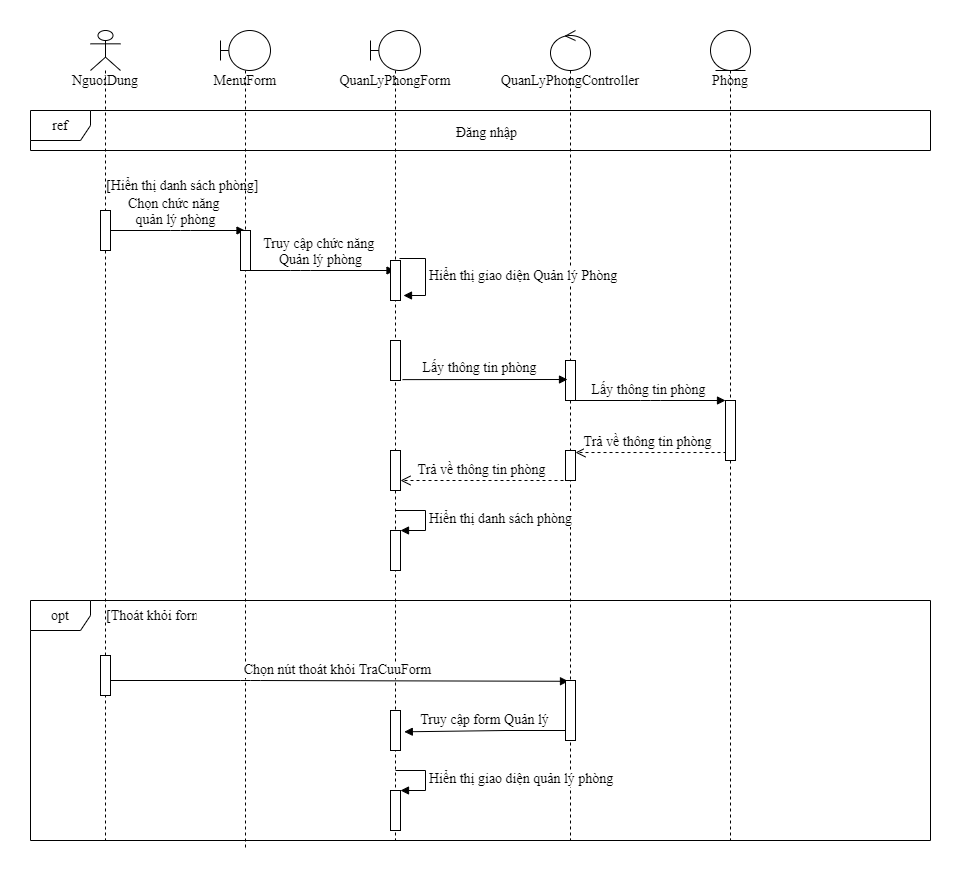

The diagram above was exported from draw.io. Its source (the exported page's mxGraphModel, read from the mxfile embedded in the PNG):
<mxGraphModel dx="768" dy="482" grid="1" gridSize="10" guides="1" tooltips="1" connect="1" arrows="1" fold="1" page="1" pageScale="1" pageWidth="850" pageHeight="1100" math="0" shadow="0">
  <root>
    <mxCell id="8rBKVo-ZSymj8N3BLyqf-0" />
    <mxCell id="8rBKVo-ZSymj8N3BLyqf-1" parent="8rBKVo-ZSymj8N3BLyqf-0" />
    <mxCell id="8rBKVo-ZSymj8N3BLyqf-2" value="&lt;font style=&quot;font-size: 14px;&quot;&gt;Chọn chức năng &lt;br style=&quot;font-size: 14px;&quot;&gt;quản lý phòng&lt;/font&gt;" style="html=1;verticalAlign=bottom;endArrow=block;fontFamily=Times New Roman;fontSize=14;" parent="8rBKVo-ZSymj8N3BLyqf-1" source="8rBKVo-ZSymj8N3BLyqf-3" target="8rBKVo-ZSymj8N3BLyqf-18" edge="1">
      <mxGeometry width="80" relative="1" as="geometry">
        <mxPoint x="520" y="400" as="sourcePoint" />
        <mxPoint x="600" y="400" as="targetPoint" />
        <Array as="points">
          <mxPoint x="160" y="320" />
        </Array>
      </mxGeometry>
    </mxCell>
    <mxCell id="8rBKVo-ZSymj8N3BLyqf-3" value="NguoiDung&lt;br style=&quot;font-size: 14px;&quot;&gt;" style="shape=umlLifeline;participant=umlActor;perimeter=lifelinePerimeter;whiteSpace=wrap;html=1;container=1;collapsible=0;recursiveResize=0;verticalAlign=top;spacingTop=36;outlineConnect=0;fontFamily=Times New Roman;fontSize=14;" parent="8rBKVo-ZSymj8N3BLyqf-1" vertex="1">
      <mxGeometry x="70" y="120" width="30" height="810" as="geometry" />
    </mxCell>
    <mxCell id="8rBKVo-ZSymj8N3BLyqf-4" value="" style="html=1;points=[];perimeter=orthogonalPerimeter;fontFamily=Times New Roman;fontSize=14;" parent="8rBKVo-ZSymj8N3BLyqf-3" vertex="1">
      <mxGeometry x="10" y="180" width="10" height="40" as="geometry" />
    </mxCell>
    <mxCell id="8rBKVo-ZSymj8N3BLyqf-5" value="QuanLyPhongForm&lt;br style=&quot;font-size: 14px;&quot;&gt;" style="shape=umlLifeline;participant=umlBoundary;perimeter=lifelinePerimeter;whiteSpace=wrap;html=1;container=1;collapsible=0;recursiveResize=0;verticalAlign=top;spacingTop=36;outlineConnect=0;fontFamily=Times New Roman;fontSize=14;" parent="8rBKVo-ZSymj8N3BLyqf-1" vertex="1">
      <mxGeometry x="350" y="120" width="50" height="810" as="geometry" />
    </mxCell>
    <mxCell id="8rBKVo-ZSymj8N3BLyqf-6" value="QuanLyPhongController" style="shape=umlLifeline;participant=umlControl;perimeter=lifelinePerimeter;whiteSpace=wrap;html=1;container=1;collapsible=0;recursiveResize=0;verticalAlign=top;spacingTop=36;outlineConnect=0;fontFamily=Times New Roman;fontSize=14;" parent="8rBKVo-ZSymj8N3BLyqf-1" vertex="1">
      <mxGeometry x="530" y="120" width="40" height="810" as="geometry" />
    </mxCell>
    <mxCell id="8rBKVo-ZSymj8N3BLyqf-7" value="Phòng" style="shape=umlLifeline;participant=umlEntity;perimeter=lifelinePerimeter;whiteSpace=wrap;html=1;container=1;collapsible=0;recursiveResize=0;verticalAlign=top;spacingTop=36;outlineConnect=0;fontFamily=Times New Roman;fontSize=14;" parent="8rBKVo-ZSymj8N3BLyqf-1" vertex="1">
      <mxGeometry x="690" y="120" width="40" height="810" as="geometry" />
    </mxCell>
    <mxCell id="8rBKVo-ZSymj8N3BLyqf-8" value="ref" style="shape=umlFrame;whiteSpace=wrap;html=1;fontFamily=Times New Roman;fontSize=14;" parent="8rBKVo-ZSymj8N3BLyqf-1" vertex="1">
      <mxGeometry x="10" y="200" width="900" height="40" as="geometry" />
    </mxCell>
    <mxCell id="8rBKVo-ZSymj8N3BLyqf-9" value="Đăng nhập" style="text;strokeColor=none;fillColor=none;align=left;verticalAlign=top;spacingLeft=4;spacingRight=4;overflow=hidden;rotatable=0;points=[[0,0.5],[1,0.5]];portConstraint=eastwest;fontFamily=Times New Roman;fontSize=14;" parent="8rBKVo-ZSymj8N3BLyqf-1" vertex="1">
      <mxGeometry x="430" y="207" width="100" height="26" as="geometry" />
    </mxCell>
    <mxCell id="8rBKVo-ZSymj8N3BLyqf-10" value="[Hiển thị danh sách phòng]" style="text;strokeColor=none;fillColor=none;align=left;verticalAlign=top;spacingLeft=4;spacingRight=4;overflow=hidden;rotatable=0;points=[[0,0.5],[1,0.5]];portConstraint=eastwest;fontFamily=Times New Roman;fontSize=14;" parent="8rBKVo-ZSymj8N3BLyqf-1" vertex="1">
      <mxGeometry x="80" y="260" width="190" height="26" as="geometry" />
    </mxCell>
    <mxCell id="8rBKVo-ZSymj8N3BLyqf-11" value="&lt;font style=&quot;font-size: 14px;&quot;&gt;Truy cập chức năng &lt;br style=&quot;font-size: 14px;&quot;&gt;Quản lý phòng&lt;br style=&quot;font-size: 14px;&quot;&gt;&lt;/font&gt;" style="html=1;verticalAlign=bottom;endArrow=block;fontFamily=Times New Roman;fontSize=14;" parent="8rBKVo-ZSymj8N3BLyqf-1" source="8rBKVo-ZSymj8N3BLyqf-18" target="8rBKVo-ZSymj8N3BLyqf-5" edge="1">
      <mxGeometry width="80" relative="1" as="geometry">
        <mxPoint x="480" y="360" as="sourcePoint" />
        <mxPoint x="560" y="360" as="targetPoint" />
        <Array as="points">
          <mxPoint x="280" y="360" />
        </Array>
      </mxGeometry>
    </mxCell>
    <mxCell id="8rBKVo-ZSymj8N3BLyqf-12" value="" style="html=1;points=[];perimeter=orthogonalPerimeter;fontFamily=Times New Roman;fontSize=14;" parent="8rBKVo-ZSymj8N3BLyqf-1" vertex="1">
      <mxGeometry x="370" y="430" width="10" height="40" as="geometry" />
    </mxCell>
    <mxCell id="8rBKVo-ZSymj8N3BLyqf-13" value="" style="html=1;points=[];perimeter=orthogonalPerimeter;fontFamily=Times New Roman;fontSize=14;" parent="8rBKVo-ZSymj8N3BLyqf-1" vertex="1">
      <mxGeometry x="545" y="450" width="10" height="40" as="geometry" />
    </mxCell>
    <mxCell id="8rBKVo-ZSymj8N3BLyqf-14" value="&lt;font style=&quot;font-size: 14px;&quot;&gt;Lấy thông tin phòng&lt;/font&gt;" style="html=1;verticalAlign=bottom;endArrow=block;exitX=1.2;exitY=0.978;exitDx=0;exitDy=0;exitPerimeter=0;entryX=0.2;entryY=0.475;entryDx=0;entryDy=0;entryPerimeter=0;fontFamily=Times New Roman;fontSize=14;" parent="8rBKVo-ZSymj8N3BLyqf-1" source="8rBKVo-ZSymj8N3BLyqf-12" target="8rBKVo-ZSymj8N3BLyqf-13" edge="1">
      <mxGeometry x="-0.062" y="1" width="80" relative="1" as="geometry">
        <mxPoint x="480" y="360" as="sourcePoint" />
        <mxPoint x="560" y="360" as="targetPoint" />
        <Array as="points" />
        <mxPoint as="offset" />
      </mxGeometry>
    </mxCell>
    <mxCell id="8rBKVo-ZSymj8N3BLyqf-15" value="&lt;font style=&quot;font-size: 14px;&quot;&gt;Trả về thông tin phòng&lt;/font&gt;" style="html=1;verticalAlign=bottom;endArrow=open;dashed=1;endSize=8;exitX=0.1;exitY=0.867;exitDx=0;exitDy=0;exitPerimeter=0;fontFamily=Times New Roman;fontSize=14;" parent="8rBKVo-ZSymj8N3BLyqf-1" source="8rBKVo-ZSymj8N3BLyqf-21" target="8rBKVo-ZSymj8N3BLyqf-22" edge="1">
      <mxGeometry x="0.0488" relative="1" as="geometry">
        <mxPoint x="560" y="360" as="sourcePoint" />
        <mxPoint x="692" y="532" as="targetPoint" />
        <mxPoint as="offset" />
        <Array as="points" />
      </mxGeometry>
    </mxCell>
    <mxCell id="8rBKVo-ZSymj8N3BLyqf-16" value="" style="html=1;points=[];perimeter=orthogonalPerimeter;fontFamily=Times New Roman;fontSize=14;" parent="8rBKVo-ZSymj8N3BLyqf-1" vertex="1">
      <mxGeometry x="370" y="540" width="10" height="40" as="geometry" />
    </mxCell>
    <mxCell id="8rBKVo-ZSymj8N3BLyqf-17" value="&lt;font style=&quot;font-size: 14px;&quot;&gt;Trả về thông tin phòng&lt;/font&gt;" style="html=1;verticalAlign=bottom;endArrow=open;dashed=1;endSize=8;exitX=-0.2;exitY=1;exitDx=0;exitDy=0;exitPerimeter=0;fontFamily=Times New Roman;fontSize=14;" parent="8rBKVo-ZSymj8N3BLyqf-1" source="8rBKVo-ZSymj8N3BLyqf-22" target="8rBKVo-ZSymj8N3BLyqf-16" edge="1">
      <mxGeometry relative="1" as="geometry">
        <mxPoint x="560" y="360" as="sourcePoint" />
        <mxPoint x="480" y="360" as="targetPoint" />
        <Array as="points" />
      </mxGeometry>
    </mxCell>
    <mxCell id="8rBKVo-ZSymj8N3BLyqf-18" value="MenuForm&lt;br style=&quot;font-size: 14px;&quot;&gt;" style="shape=umlLifeline;participant=umlBoundary;perimeter=lifelinePerimeter;whiteSpace=wrap;html=1;container=1;collapsible=0;recursiveResize=0;verticalAlign=top;spacingTop=36;outlineConnect=0;fontFamily=Times New Roman;fontSize=14;" parent="8rBKVo-ZSymj8N3BLyqf-1" vertex="1">
      <mxGeometry x="200" y="120" width="50" height="820" as="geometry" />
    </mxCell>
    <mxCell id="8rBKVo-ZSymj8N3BLyqf-19" value="" style="html=1;points=[];perimeter=orthogonalPerimeter;fontFamily=Times New Roman;fontSize=14;" parent="8rBKVo-ZSymj8N3BLyqf-1" vertex="1">
      <mxGeometry x="220" y="320" width="10" height="40" as="geometry" />
    </mxCell>
    <mxCell id="8rBKVo-ZSymj8N3BLyqf-20" value="&lt;font style=&quot;font-size: 14px;&quot;&gt;Lấy thông tin phòng&lt;/font&gt;" style="html=1;verticalAlign=bottom;endArrow=block;fontFamily=Times New Roman;fontSize=14;" parent="8rBKVo-ZSymj8N3BLyqf-1" target="8rBKVo-ZSymj8N3BLyqf-21" edge="1">
      <mxGeometry width="80" relative="1" as="geometry">
        <mxPoint x="550" y="490" as="sourcePoint" />
        <mxPoint x="857" y="471" as="targetPoint" />
        <Array as="points">
          <mxPoint x="630" y="490" />
        </Array>
      </mxGeometry>
    </mxCell>
    <mxCell id="8rBKVo-ZSymj8N3BLyqf-21" value="" style="html=1;points=[];perimeter=orthogonalPerimeter;fontFamily=Times New Roman;fontSize=14;" parent="8rBKVo-ZSymj8N3BLyqf-1" vertex="1">
      <mxGeometry x="705" y="490" width="10" height="60" as="geometry" />
    </mxCell>
    <mxCell id="8rBKVo-ZSymj8N3BLyqf-22" value="" style="html=1;points=[];perimeter=orthogonalPerimeter;fontFamily=Times New Roman;fontSize=14;" parent="8rBKVo-ZSymj8N3BLyqf-1" vertex="1">
      <mxGeometry x="545" y="540" width="10" height="30" as="geometry" />
    </mxCell>
    <mxCell id="8rBKVo-ZSymj8N3BLyqf-23" value="" style="html=1;points=[];perimeter=orthogonalPerimeter;fontFamily=Times New Roman;fontSize=14;" parent="8rBKVo-ZSymj8N3BLyqf-1" vertex="1">
      <mxGeometry x="370" y="620" width="10" height="40" as="geometry" />
    </mxCell>
    <mxCell id="8rBKVo-ZSymj8N3BLyqf-24" value="&lt;font style=&quot;font-size: 14px;&quot;&gt;Hiển thị danh sách phòng&amp;nbsp;&lt;/font&gt;" style="edgeStyle=orthogonalEdgeStyle;html=1;align=left;spacingLeft=2;endArrow=block;rounded=0;entryX=1;entryY=0;fontFamily=Times New Roman;fontSize=14;" parent="8rBKVo-ZSymj8N3BLyqf-1" target="8rBKVo-ZSymj8N3BLyqf-23" edge="1">
      <mxGeometry relative="1" as="geometry">
        <mxPoint x="374.5" y="600" as="sourcePoint" />
        <Array as="points">
          <mxPoint x="405" y="600" />
          <mxPoint x="405" y="620" />
        </Array>
      </mxGeometry>
    </mxCell>
    <mxCell id="8rBKVo-ZSymj8N3BLyqf-25" value="" style="html=1;points=[];perimeter=orthogonalPerimeter;fontFamily=Times New Roman;fontSize=14;" parent="8rBKVo-ZSymj8N3BLyqf-1" vertex="1">
      <mxGeometry x="370" y="350" width="10" height="40" as="geometry" />
    </mxCell>
    <mxCell id="8rBKVo-ZSymj8N3BLyqf-26" value="&lt;font style=&quot;font-size: 14px;&quot;&gt;Hiển thị giao diện Quản lý Phòng&lt;/font&gt;" style="edgeStyle=orthogonalEdgeStyle;html=1;align=left;spacingLeft=2;endArrow=block;rounded=0;entryX=1.3;entryY=0.875;entryDx=0;entryDy=0;entryPerimeter=0;exitX=0.9;exitY=-0.05;exitDx=0;exitDy=0;exitPerimeter=0;fontFamily=Times New Roman;fontSize=14;" parent="8rBKVo-ZSymj8N3BLyqf-1" source="8rBKVo-ZSymj8N3BLyqf-25" target="8rBKVo-ZSymj8N3BLyqf-25" edge="1">
      <mxGeometry relative="1" as="geometry">
        <mxPoint x="375" y="330" as="sourcePoint" />
        <Array as="points">
          <mxPoint x="405" y="348" />
          <mxPoint x="405" y="385" />
        </Array>
      </mxGeometry>
    </mxCell>
    <mxCell id="8rBKVo-ZSymj8N3BLyqf-27" value="opt" style="shape=umlFrame;whiteSpace=wrap;html=1;fontFamily=Times New Roman;fontSize=14;" parent="8rBKVo-ZSymj8N3BLyqf-1" vertex="1">
      <mxGeometry x="10" y="690" width="900" height="240" as="geometry" />
    </mxCell>
    <mxCell id="8rBKVo-ZSymj8N3BLyqf-28" value="&lt;font style=&quot;font-size: 14px;&quot;&gt;Chọn nút thoát khỏi TraCuuForm&lt;/font&gt;" style="html=1;verticalAlign=bottom;endArrow=block;entryX=0.3;entryY=0.013;entryDx=0;entryDy=0;entryPerimeter=0;fontFamily=Times New Roman;fontSize=14;" parent="8rBKVo-ZSymj8N3BLyqf-1" target="8rBKVo-ZSymj8N3BLyqf-30" edge="1">
      <mxGeometry width="80" relative="1" as="geometry">
        <mxPoint x="85" y="770" as="sourcePoint" />
        <mxPoint x="324.5" y="770" as="targetPoint" />
        <Array as="points">
          <mxPoint x="230" y="770" />
        </Array>
      </mxGeometry>
    </mxCell>
    <mxCell id="8rBKVo-ZSymj8N3BLyqf-29" value="[Thoát khỏi form]" style="text;strokeColor=none;fillColor=none;align=left;verticalAlign=top;spacingLeft=4;spacingRight=4;overflow=hidden;rotatable=0;points=[[0,0.5],[1,0.5]];portConstraint=eastwest;fontFamily=Times New Roman;fontSize=14;" parent="8rBKVo-ZSymj8N3BLyqf-1" vertex="1">
      <mxGeometry x="80" y="690" width="100" height="26" as="geometry" />
    </mxCell>
    <mxCell id="8rBKVo-ZSymj8N3BLyqf-30" value="" style="html=1;points=[];perimeter=orthogonalPerimeter;fontFamily=Times New Roman;fontSize=14;" parent="8rBKVo-ZSymj8N3BLyqf-1" vertex="1">
      <mxGeometry x="545" y="770" width="10" height="60" as="geometry" />
    </mxCell>
    <mxCell id="8rBKVo-ZSymj8N3BLyqf-31" value="&lt;font style=&quot;font-size: 14px;&quot;&gt;Truy cập form Quản lý&lt;/font&gt;" style="html=1;verticalAlign=bottom;endArrow=block;entryX=1.379;entryY=0.533;entryDx=0;entryDy=0;entryPerimeter=0;fontFamily=Times New Roman;fontSize=14;" parent="8rBKVo-ZSymj8N3BLyqf-1" source="8rBKVo-ZSymj8N3BLyqf-30" target="8rBKVo-ZSymj8N3BLyqf-35" edge="1">
      <mxGeometry width="80" relative="1" as="geometry">
        <mxPoint x="520" y="820" as="sourcePoint" />
        <mxPoint x="374.5" y="820" as="targetPoint" />
        <Array as="points">
          <mxPoint x="485.5" y="820" />
        </Array>
      </mxGeometry>
    </mxCell>
    <mxCell id="8rBKVo-ZSymj8N3BLyqf-32" value="" style="html=1;points=[];perimeter=orthogonalPerimeter;fontFamily=Times New Roman;fontSize=14;" parent="8rBKVo-ZSymj8N3BLyqf-1" vertex="1">
      <mxGeometry x="370" y="880" width="10" height="40" as="geometry" />
    </mxCell>
    <mxCell id="8rBKVo-ZSymj8N3BLyqf-33" value="&lt;font style=&quot;font-size: 14px;&quot;&gt;Hiển thị giao diện quản lý phòng&lt;/font&gt;" style="edgeStyle=orthogonalEdgeStyle;html=1;align=left;spacingLeft=2;endArrow=block;rounded=0;entryX=1;entryY=0;fontFamily=Times New Roman;fontSize=14;" parent="8rBKVo-ZSymj8N3BLyqf-1" target="8rBKVo-ZSymj8N3BLyqf-32" edge="1">
      <mxGeometry relative="1" as="geometry">
        <mxPoint x="375" y="860" as="sourcePoint" />
        <Array as="points">
          <mxPoint x="405" y="860" />
        </Array>
      </mxGeometry>
    </mxCell>
    <mxCell id="8rBKVo-ZSymj8N3BLyqf-34" value="" style="html=1;points=[];perimeter=orthogonalPerimeter;fontFamily=Times New Roman;fontSize=14;" parent="8rBKVo-ZSymj8N3BLyqf-1" vertex="1">
      <mxGeometry x="80" y="745" width="10" height="40" as="geometry" />
    </mxCell>
    <mxCell id="8rBKVo-ZSymj8N3BLyqf-35" value="" style="html=1;points=[];perimeter=orthogonalPerimeter;fontFamily=Times New Roman;fontSize=14;" parent="8rBKVo-ZSymj8N3BLyqf-1" vertex="1">
      <mxGeometry x="370" y="800" width="10" height="40" as="geometry" />
    </mxCell>
  </root>
</mxGraphModel>